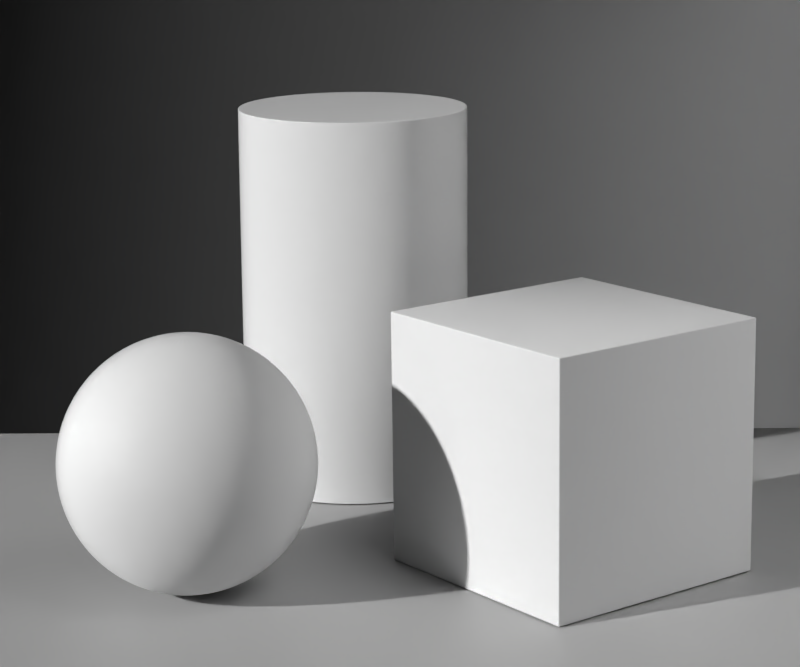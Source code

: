 # Source: crosshatch5.blend  (saved by Blender 2.78.0; exported with 4.5.12 LTS)
import bpy
from mathutils import Matrix  # noqa: F401  (used for matrix-valued properties, if any)

bpy.ops.wm.read_factory_settings(use_empty=True)
scene = bpy.context.scene
scene.name = 'Scene'

# ---- collections
col_collection_1 = bpy.data.collections.new('Collection 1'); scene.collection.children.link(col_collection_1)
col_collection_2 = bpy.data.collections.new('Collection 2'); scene.collection.children.link(col_collection_2)
col_collection_11 = bpy.data.collections.new('Collection 11'); scene.collection.children.link(col_collection_11)

# ---- materials (node trees are filled in below, after node groups)
mat_block = bpy.data.materials.new('block')
mat_block.alpha_threshold = 0.0
mat_block.roughness = 0.5
mat_block.line_color = (0.0, 0.0, 0.0, 1.0)
mat_bounce = bpy.data.materials.new('bounce')
mat_bounce.alpha_threshold = 0.0
mat_bounce.roughness = 0.5
mat_bounce.line_color = (0.0, 0.0, 0.0, 1.0)
mat_floor = bpy.data.materials.new('floor')
mat_floor.alpha_threshold = 0.0
mat_floor.roughness = 0.5
mat_floor.line_color = (0.0, 0.0, 0.0, 1.0)
mat_material = bpy.data.materials.new('Material')
mat_material.alpha_threshold = 0.0
mat_material.roughness = 0.5
mat_material.line_color = (0.0, 0.0, 0.0, 1.0)
mat_keylight_001 = bpy.data.materials.new('keyLight.001')
mat_keylight_001.alpha_threshold = 0.0
mat_keylight_001.roughness = 0.5
mat_keylight = bpy.data.materials.new('keyLight')
mat_keylight.alpha_threshold = 0.0
mat_keylight.roughness = 0.5

# ---- material node trees
mat_block.use_nodes = True; mat_block.node_tree.nodes.clear()
_N = mat_block.node_tree.nodes; _L = mat_block.node_tree.links
n0 = _N.new('ShaderNodeOutputMaterial'); n0.name = 'Material Output'; n0.location = (300, 300)
n1 = _N.new('ShaderNodeBsdfDiffuse'); n1.name = 'Diffuse BSDF'; n1.location = (10, 300)
n1.inputs[0].default_value = (0.01109, 0.01109, 0.01109, 1.0)
n1.inputs[1].default_value = 0.1
_L.new(n1.outputs[0], n0.inputs[0])
n0.is_active_output = True
mat_bounce.use_nodes = True; mat_bounce.node_tree.nodes.clear()
_N = mat_bounce.node_tree.nodes; _L = mat_bounce.node_tree.links
n0 = _N.new('ShaderNodeOutputMaterial'); n0.name = 'Material Output'; n0.location = (460, 300)
n1 = _N.new('ShaderNodeBsdfDiffuse'); n1.name = 'Diffuse BSDF'; n1.location = (10, 300)
n1.inputs[0].default_value = (0.8971, 0.8971, 0.8971, 1.0)
n1.inputs[1].default_value = 0.2
n2 = _N.new('ShaderNodeBsdfAnisotropic'); n2.name = 'Glossy BSDF'; n2.location = (12, 173)
n2.distribution = 'GGX'
n2.inputs[0].default_value = (1.0, 1.0, 1.0, 1.0)
n2.inputs[1].default_value = 0.4472
n3 = _N.new('ShaderNodeFresnel'); n3.name = 'Fresnel'; n3.location = (15, 401)
n3.inputs[0].default_value = 1.45
n4 = _N.new('ShaderNodeMixShader'); n4.name = 'Mix Shader'; n4.location = (240, 301)
_L.new(n1.outputs[0], n4.inputs[1])
_L.new(n4.outputs[0], n0.inputs[0])
_L.new(n3.outputs[0], n4.inputs[0])
_L.new(n2.outputs[0], n4.inputs[2])
n0.is_active_output = True
mat_floor.use_nodes = True; mat_floor.node_tree.nodes.clear()
_N = mat_floor.node_tree.nodes; _L = mat_floor.node_tree.links
n0 = _N.new('ShaderNodeOutputMaterial'); n0.name = 'Material Output'; n0.location = (300, 300)
n1 = _N.new('ShaderNodeBsdfDiffuse'); n1.name = 'Diffuse BSDF'; n1.location = (-190, 200)
n1.inputs[0].default_value = (0.448, 0.448, 0.448, 1.0)
n1.inputs[1].default_value = 0.25
n2 = _N.new('ShaderNodeFresnel'); n2.name = 'Fresnel'; n2.location = (-180, 300)
n2.inputs[0].default_value = 1.45
n3 = _N.new('ShaderNodeBsdfAnisotropic'); n3.name = 'Glossy BSDF'; n3.location = (-185, 80)
n3.distribution = 'GGX'
n3.inputs[0].default_value = (1.0, 1.0, 1.0, 1.0)
n4 = _N.new('ShaderNodeMixShader'); n4.name = 'Mix Shader'; n4.location = (10, 300)
_L.new(n4.outputs[0], n0.inputs[0])
_L.new(n2.outputs[0], n4.inputs[0])
_L.new(n1.outputs[0], n4.inputs[1])
_L.new(n3.outputs[0], n4.inputs[2])
n0.is_active_output = True
mat_material.use_nodes = True; mat_material.node_tree.nodes.clear()
_N = mat_material.node_tree.nodes; _L = mat_material.node_tree.links
n0 = _N.new('ShaderNodeOutputMaterial'); n0.name = 'Material Output'; n0.location = (244, 287)
n1 = _N.new('ShaderNodeBsdfDiffuse'); n1.name = 'Diffuse BSDF'; n1.location = (-206, 287)
n1.inputs[0].default_value = (0.7613, 0.7613, 0.7613, 1.0)
n1.inputs[1].default_value = 0.4
n2 = _N.new('ShaderNodeMixShader'); n2.name = 'Mix Shader'; n2.location = (24, 273)
n3 = _N.new('ShaderNodeFresnel'); n3.name = 'Fresnel'; n3.location = (-199, 389)
n3.inputs[0].default_value = 1.45
n4 = _N.new('ShaderNodeBsdfAnisotropic'); n4.name = 'Glossy BSDF'; n4.location = (-204, 162)
n4.distribution = 'GGX'
n4.inputs[0].default_value = (1.0, 1.0, 1.0, 1.0)
n4.inputs[1].default_value = 0.6325
_L.new(n1.outputs[0], n2.inputs[1])
_L.new(n2.outputs[0], n0.inputs[0])
_L.new(n3.outputs[0], n2.inputs[0])
_L.new(n4.outputs[0], n2.inputs[2])
n0.is_active_output = True
mat_keylight_001.use_nodes = True; mat_keylight_001.node_tree.nodes.clear()
_N = mat_keylight_001.node_tree.nodes; _L = mat_keylight_001.node_tree.links
n0 = _N.new('ShaderNodeOutputMaterial'); n0.name = 'Material Output'; n0.location = (300, 300)
n1 = _N.new('ShaderNodeEmission'); n1.name = 'Emission'; n1.location = (10, 300)
n1.inputs[1].default_value = 100.0
_L.new(n1.outputs[0], n0.inputs[0])
n0.is_active_output = True
mat_keylight.use_nodes = True; mat_keylight.node_tree.nodes.clear()
_N = mat_keylight.node_tree.nodes; _L = mat_keylight.node_tree.links
n0 = _N.new('ShaderNodeOutputMaterial'); n0.name = 'Material Output'; n0.location = (300, 300)
n1 = _N.new('ShaderNodeEmission'); n1.name = 'Emission'; n1.location = (10, 300)
n1.inputs[1].default_value = 8000.0
_L.new(n1.outputs[0], n0.inputs[0])
n0.is_active_output = True

# ---- world
world_world = bpy.data.worlds.new('World'); scene.world = world_world
world_world.color = (0.0, 0.0, 0.0)
world_world.use_sun_shadow = False
world_world.sun_shadow_jitter_overblur = 0.0
world_world.cycles.sampling_method = 'MANUAL'

# ---- cameras
cam_camera = bpy.data.cameras.new('Camera')
cam_camera.sensor_fit = 'HORIZONTAL'
cam_camera.clip_end = 100.0
cam_camera.lens = 105.0
cam_camera.ortho_scale = 7.314
cam_camera.dof.focus_distance = 0.0

# ---- meshes
me_plane_006 = bpy.data.meshes.new('Plane.006')
me_plane_006.from_pydata([(-2.0, -4.0, -2.235e-08), (2.0, -4.0, -2.235e-08), (-2.0, 0.0, -2.235e-08), (2.0, 0.0, -2.235e-08)], [], [(0, 1, 3, 2)])
me_plane_006.materials.append(mat_block)
me_plane_006.use_remesh_preserve_volume = False
me_plane_006.use_remesh_preserve_attributes = False
me_plane_006.use_mirror_vertex_groups = False
me_plane_006.update()
me_plane_005 = bpy.data.meshes.new('Plane.005')
me_plane_005.from_pydata([(-2.0, -2.0, 0.0), (2.0, -2.0, 0.0), (-2.0, 2.0, 0.0), (2.0, 2.0, 0.0)], [], [(0, 1, 3, 2)])
me_plane_005.materials.append(mat_bounce)
me_plane_005.use_remesh_preserve_volume = False
me_plane_005.use_remesh_preserve_attributes = False
me_plane_005.use_mirror_vertex_groups = False
me_plane_005.update()
me_plane = bpy.data.meshes.new('Plane')
me_plane.from_pydata([(-2.0, -2.0, 0.0), (2.0, -2.0, 0.0), (-2.0, 2.0, 0.0), (2.0, 2.0, 0.0)], [], [(0, 1, 3, 2)])
me_plane.materials.append(mat_floor)
me_plane.use_remesh_preserve_volume = False
me_plane.use_remesh_preserve_attributes = False
me_plane.use_mirror_vertex_groups = False
me_plane.update()
me_sphere = bpy.data.meshes.new('Sphere')
me_sphere.from_pydata([(0.01903, 0.09567, 0.9904), (0.03733, 0.1877, 0.9619), (0.05419, 0.2724, 0.9157), (0.06897, 0.3468, 0.8536), (0.08111, 0.4077, 0.7778), (0.09012, 0.4531, 0.6913), (0.09567, 0.481, 0.5975), (0.09755, 0.4904, 0.5), (0.09567, 0.481, 0.4025), (0.09012, 0.4531, 0.3087), (0.08111, 0.4077, 0.2222), (0.06897, 0.3468, 0.1464), (0.05419, 0.2724, 0.08427), (0.03733, 0.1877, 0.03806), (0.01903, 0.09567, 0.009607), (0.03733, 0.09012, 0.9904), (0.07322, 0.1768, 0.9619), (0.1063, 0.2566, 0.9157), (0.1353, 0.3266, 0.8536), (0.1591, 0.3841, 0.7778), (0.1768, 0.4268, 0.6913), (0.1877, 0.4531, 0.5975), (0.1913, 0.4619, 0.5), (0.1877, 0.4531, 0.4025), (0.1768, 0.4268, 0.3087), (0.1591, 0.3841, 0.2222), (0.1353, 0.3266, 0.1464), (0.1063, 0.2566, 0.08427), (0.07322, 0.1768, 0.03806), (0.03733, 0.09012, 0.009607), (0.05419, 0.08111, 0.9904), (0.1063, 0.1591, 0.9619), (0.1543, 0.231, 0.9157), (0.1964, 0.294, 0.8536), (0.231, 0.3457, 0.7778), (0.2566, 0.3841, 0.6913), (0.2724, 0.4077, 0.5975), (0.2778, 0.4157, 0.5), (0.2724, 0.4077, 0.4025), (0.2566, 0.3841, 0.3087), (0.231, 0.3457, 0.2222), (0.1964, 0.294, 0.1464), (0.1543, 0.231, 0.08427), (0.1063, 0.1591, 0.03806), (0.05419, 0.08111, 0.009607), (0.06897, 0.06897, 0.9904), (0.1353, 0.1353, 0.9619), (0.1964, 0.1964, 0.9157), (0.25, 0.25, 0.8536), (0.294, 0.294, 0.7778), (0.3266, 0.3266, 0.6913), (0.3468, 0.3468, 0.5975), (0.3536, 0.3536, 0.5), (0.3468, 0.3468, 0.4025), (0.3266, 0.3266, 0.3087), (0.294, 0.294, 0.2222), (0.25, 0.25, 0.1464), (0.1964, 0.1964, 0.08427), (0.1353, 0.1353, 0.03806), (0.06897, 0.06897, 0.009607), (0.08111, 0.05419, 0.9904), (0.1591, 0.1063, 0.9619), (0.231, 0.1543, 0.9157), (0.294, 0.1964, 0.8536), (0.3457, 0.231, 0.7778), (0.3841, 0.2566, 0.6913), (0.4077, 0.2724, 0.5975), (0.4157, 0.2778, 0.5), (0.4077, 0.2724, 0.4025), (0.3841, 0.2566, 0.3087), (0.3457, 0.231, 0.2222), (0.294, 0.1964, 0.1464), (0.231, 0.1543, 0.08427), (0.1591, 0.1063, 0.03806), (0.08111, 0.05419, 0.009607), (0.09012, 0.03733, 0.9904), (0.1768, 0.07322, 0.9619), (0.2566, 0.1063, 0.9157), (0.3266, 0.1353, 0.8536), (0.3841, 0.1591, 0.7778), (0.4268, 0.1768, 0.6913), (0.4531, 0.1877, 0.5975), (0.4619, 0.1913, 0.5), (0.4531, 0.1877, 0.4025), (0.4268, 0.1768, 0.3087), (0.3841, 0.1591, 0.2222), (0.3266, 0.1353, 0.1464), (0.2566, 0.1063, 0.08427), (0.1768, 0.07322, 0.03806), (0.09012, 0.03733, 0.009607), (0.09567, 0.01903, 0.9904), (0.1877, 0.03733, 0.9619), (0.2724, 0.05419, 0.9157), (0.3468, 0.06897, 0.8536), (0.4077, 0.08111, 0.7778), (0.4531, 0.09012, 0.6913), (0.481, 0.09567, 0.5975), (0.4904, 0.09754, 0.5), (0.481, 0.09567, 0.4025), (0.4531, 0.09012, 0.3087), (0.4077, 0.08111, 0.2222), (0.3468, 0.06897, 0.1464), (0.2724, 0.05419, 0.08427), (0.1877, 0.03733, 0.03806), (0.09567, 0.01903, 0.009607), (0.09755, -1.633e-07, 0.9904), (0.1913, -1.596e-07, 0.9619), (0.2778, -1.559e-07, 0.9157), (0.3536, -1.596e-07, 0.8536), (0.4157, -1.67e-07, 0.7778), (0.4619, -1.372e-07, 0.6913), (0.4904, -1.968e-07, 0.5975), (0.5, -1.894e-07, 0.5), (0.4904, -1.968e-07, 0.4025), (0.4619, -1.149e-07, 0.3087), (0.4157, -1.67e-07, 0.2222), (0.3536, -1.596e-07, 0.1464), (0.2778, -1.708e-07, 0.08427), (0.1913, -1.521e-07, 0.03806), (0.09755, -1.54e-07, 0.009607), (0.09567, -0.01903, 0.9904), (0.1877, -0.03733, 0.9619), (0.2724, -0.05419, 0.9157), (0.3468, -0.06898, 0.8536), (0.4077, -0.08111, 0.7778), (0.4531, -0.09012, 0.6913), (0.481, -0.09567, 0.5975), (0.4904, -0.09755, 0.5), (0.481, -0.09567, 0.4025), (0.4531, -0.09012, 0.3087), (0.4077, -0.08111, 0.2222), (0.3468, -0.06898, 0.1464), (0.2724, -0.05419, 0.08427), (0.1877, -0.03733, 0.03806), (0.09567, -0.01903, 0.009607), (0.09012, -0.03733, 0.9904), (0.1768, -0.07322, 0.9619), (0.2566, -0.1063, 0.9157), (0.3266, -0.1353, 0.8536), (0.3841, -0.1591, 0.7778), (0.4268, -0.1768, 0.6913), (0.4531, -0.1877, 0.5975), (0.4619, -0.1913, 0.5), (0.4531, -0.1877, 0.4025), (0.4268, -0.1768, 0.3087), (0.3841, -0.1591, 0.2222), (0.3266, -0.1353, 0.1464), (0.2566, -0.1063, 0.08427), (0.1768, -0.07322, 0.03806), (0.09012, -0.03733, 0.009607), (0.08111, -0.05419, 0.9904), (0.1591, -0.1063, 0.9619), (0.231, -0.1543, 0.9157), (0.294, -0.1964, 0.8536), (0.3457, -0.231, 0.7778), (0.3841, -0.2566, 0.6913), (0.4077, -0.2724, 0.5975), (0.4157, -0.2778, 0.5), (0.4077, -0.2724, 0.4025), (0.3841, -0.2566, 0.3087), (0.3457, -0.231, 0.2222), (0.294, -0.1964, 0.1464), (0.231, -0.1543, 0.08427), (0.1591, -0.1063, 0.03806), (0.08111, -0.05419, 0.009607), (0.06897, -0.06898, 0.9904), (0.1353, -0.1353, 0.9619), (0.1964, -0.1964, 0.9157), (0.25, -0.25, 0.8536), (0.294, -0.294, 0.7778), (0.3266, -0.3266, 0.6913), (0.3468, -0.3468, 0.5975), (0.3536, -0.3536, 0.5), (0.3468, -0.3468, 0.4025), (0.3266, -0.3266, 0.3087), (0.294, -0.294, 0.2222), (0.25, -0.25, 0.1464), (0.1964, -0.1964, 0.08427), (0.1353, -0.1353, 0.03806), (0.06897, -0.06898, 0.009607), (0.05419, -0.08111, 0.9904), (0.1063, -0.1591, 0.9619), (0.1543, -0.231, 0.9157), (0.1964, -0.294, 0.8536), (0.231, -0.3457, 0.7778), (0.2566, -0.3841, 0.6913), (0.2724, -0.4077, 0.5975), (0.2778, -0.4157, 0.5), (0.2724, -0.4077, 0.4025), (0.2566, -0.3841, 0.3087), (0.231, -0.3457, 0.2222), (0.1964, -0.294, 0.1464), (0.1543, -0.231, 0.08427), (0.1063, -0.1591, 0.03806), (0.05419, -0.08111, 0.009607), (0.03733, -0.09012, 0.9904), (0.07322, -0.1768, 0.9619), (0.1063, -0.2566, 0.9157), (0.1353, -0.3266, 0.8536), (0.1591, -0.3841, 0.7778), (0.1768, -0.4268, 0.6913), (0.1877, -0.4531, 0.5975), (0.1913, -0.4619, 0.5), (0.1877, -0.4531, 0.4025), (0.1768, -0.4268, 0.3087), (0.1591, -0.3841, 0.2222), (0.1353, -0.3266, 0.1464), (0.1063, -0.2566, 0.08427), (0.07322, -0.1768, 0.03806), (0.03733, -0.09012, 0.009607), (0.01903, -0.09567, 0.9904), (0.03733, -0.1877, 0.9619), (0.05419, -0.2724, 0.9157), (0.06897, -0.3468, 0.8536), (0.08111, -0.4077, 0.7778), (0.09012, -0.4531, 0.6913), (0.09567, -0.481, 0.5975), (0.09755, -0.4904, 0.5), (0.09567, -0.481, 0.4025), (0.09012, -0.4531, 0.3087), (0.08111, -0.4077, 0.2222), (0.06897, -0.3468, 0.1464), (0.05419, -0.2724, 0.08427), (0.03733, -0.1877, 0.03806), (0.01903, -0.09567, 0.009607), (-3.606e-09, -0.09755, 0.9904), (2.061e-08, -0.1913, 0.9619), (1.316e-08, -0.2778, 0.9157), (-1.292e-08, -0.3536, 0.8536), (-4.272e-08, -0.4157, 0.7778), (3.178e-08, -0.4619, 0.6913), (-4.272e-08, -0.4904, 0.5975), (-5.017e-08, -0.5, 0.5), (-4.272e-08, -0.4904, 0.4025), (3.178e-08, -0.4619, 0.3087), (-4.272e-08, -0.4157, 0.2222), (-1.292e-08, -0.3536, 0.1464), (-5.469e-09, -0.2778, 0.08427), (1.982e-09, -0.1913, 0.03806), (1.982e-09, -0.09755, 0.009607), (-0.01903, -0.09567, 0.9904), (-0.03733, -0.1877, 0.9619), (-0.05419, -0.2724, 0.9157), (-0.06897, -0.3468, 0.8536), (-0.08111, -0.4077, 0.7778), (-0.09012, -0.4531, 0.6913), (-0.09567, -0.481, 0.5975), (-0.09755, -0.4904, 0.5), (-0.09567, -0.481, 0.4025), (-0.09012, -0.4531, 0.3087), (-0.08111, -0.4077, 0.2222), (-0.06897, -0.3468, 0.1464), (-0.05419, -0.2724, 0.08427), (-0.03733, -0.1877, 0.03806), (-0.01903, -0.09567, 0.009607), (-0.03733, -0.09012, 0.9904), (-0.07322, -0.1768, 0.9619), (-0.1063, -0.2566, 0.9157), (-0.1353, -0.3266, 0.8536), (-0.1591, -0.3841, 0.7778), (-0.1768, -0.4268, 0.6913), (-0.1877, -0.4531, 0.5975), (-0.1913, -0.4619, 0.5), (-0.1877, -0.4531, 0.4025), (-0.1768, -0.4268, 0.3087), (-0.1591, -0.3841, 0.2222), (-0.1353, -0.3266, 0.1464), (-0.1063, -0.2566, 0.08427), (-0.07322, -0.1768, 0.03806), (-0.03733, -0.09012, 0.009607), (-0.05419, -0.08111, 0.9904), (-0.1063, -0.1591, 0.9619), (-0.1543, -0.231, 0.9157), (-0.1964, -0.294, 0.8536), (-0.231, -0.3457, 0.7778), (-0.2566, -0.3841, 0.6913), (-0.2724, -0.4077, 0.5975), (-0.2778, -0.4157, 0.5), (-0.2724, -0.4077, 0.4025), (-0.2566, -0.3841, 0.3087), (-0.231, -0.3457, 0.2222), (-0.1964, -0.294, 0.1464), (-0.1543, -0.231, 0.08427), (-0.1063, -0.1591, 0.03806), (-0.05419, -0.08111, 0.009607), (-0.06897, -0.06898, 0.9904), (-0.1353, -0.1353, 0.9619), (-0.1964, -0.1964, 0.9157), (-0.25, -0.25, 0.8536), (-0.294, -0.294, 0.7778), (-0.3266, -0.3266, 0.6913), (-0.3468, -0.3468, 0.5975), (-0.3536, -0.3536, 0.5), (-0.3468, -0.3468, 0.4025), (-0.3266, -0.3266, 0.3087), (-0.294, -0.294, 0.2222), (-0.25, -0.25, 0.1464), (-0.1964, -0.1964, 0.08427), (-0.1353, -0.1353, 0.03806), (-0.06897, -0.06897, 0.009607), (-1.355e-07, -2.534e-07, 1.0), (-0.08111, -0.05419, 0.9904), (-0.1591, -0.1063, 0.9619), (-0.231, -0.1543, 0.9157), (-0.294, -0.1964, 0.8536), (-0.3457, -0.231, 0.7778), (-0.3841, -0.2566, 0.6913), (-0.4077, -0.2724, 0.5975), (-0.4157, -0.2778, 0.5), (-0.4077, -0.2724, 0.4025), (-0.3841, -0.2566, 0.3087), (-0.3457, -0.231, 0.2222), (-0.294, -0.1964, 0.1464), (-0.231, -0.1543, 0.08427), (-0.1591, -0.1063, 0.03806), (-0.08111, -0.05419, 0.009607), (-0.09012, -0.03733, 0.9904), (-0.1768, -0.07322, 0.9619), (-0.2566, -0.1063, 0.9157), (-0.3266, -0.1353, 0.8536), (-0.3841, -0.1591, 0.7778), (-0.4268, -0.1768, 0.6913), (-0.4531, -0.1877, 0.5975), (-0.4619, -0.1913, 0.5), (-0.4531, -0.1877, 0.4025), (-0.4268, -0.1768, 0.3087), (-0.3841, -0.1591, 0.2222), (-0.3266, -0.1353, 0.1464), (-0.2566, -0.1063, 0.08427), (-0.1768, -0.07322, 0.03806), (-0.09012, -0.03733, 0.009607), (-0.09567, -0.01903, 0.9904), (-0.1877, -0.03733, 0.9619), (-0.2724, -0.05419, 0.9157), (-0.3468, -0.06897, 0.8536), (-0.4077, -0.08111, 0.7778), (-0.4531, -0.09012, 0.6913), (-0.481, -0.09567, 0.5975), (-0.4904, -0.09755, 0.5), (-0.481, -0.09567, 0.4025), (-0.4531, -0.09012, 0.3087), (-0.4077, -0.08111, 0.2222), (-0.3468, -0.06897, 0.1464), (-0.2724, -0.05419, 0.08427), (-0.1877, -0.03733, 0.03806), (-0.09567, -0.01903, 0.009607), (-0.09755, -1.559e-07, 0.9904), (-0.1913, -1.41e-07, 0.9619), (-0.2778, -1.41e-07, 0.9157), (-0.3536, -9.254e-08, 0.8536), (-0.4157, -7.019e-08, 0.7778), (-0.4619, -1.596e-07, 0.6913), (-0.4904, -4.783e-08, 0.5975), (-0.5, -7.019e-08, 0.5), (-0.4904, -4.783e-08, 0.4025), (-0.4619, -1.596e-07, 0.3087), (-0.4157, -7.019e-08, 0.2222), (-0.3536, -9.254e-08, 0.1464), (-0.2778, -1.298e-07, 0.08427), (-0.1913, -1.261e-07, 0.03806), (-0.09755, -1.577e-07, 0.009607), (-0.09567, 0.01903, 0.9904), (-0.1877, 0.03733, 0.9619), (-0.2724, 0.05419, 0.9157), (-0.3468, 0.06897, 0.8536), (-0.4077, 0.08111, 0.7778), (-0.4531, 0.09012, 0.6913), (-0.481, 0.09567, 0.5975), (-0.4904, 0.09755, 0.5), (-0.481, 0.09567, 0.4025), (-0.4531, 0.09012, 0.3087), (-0.4077, 0.08111, 0.2222), (-0.3468, 0.06897, 0.1464), (-0.2724, 0.05419, 0.08427), (-0.1877, 0.03733, 0.03806), (-0.09567, 0.01903, 0.009607), (-0.09012, 0.03733, 0.9904), (-0.1768, 0.07322, 0.9619), (-0.2566, 0.1063, 0.9157), (-0.3266, 0.1353, 0.8536), (-0.3841, 0.1591, 0.7778), (-0.4268, 0.1768, 0.6913), (-0.4531, 0.1877, 0.5975), (-0.4619, 0.1913, 0.5), (-0.4531, 0.1877, 0.4025), (-0.4268, 0.1768, 0.3087), (-0.3841, 0.1591, 0.2222), (-0.3266, 0.1353, 0.1464), (-0.2566, 0.1063, 0.08427), (-0.1768, 0.07322, 0.03806), (-0.09012, 0.03733, 0.009607), (-0.08111, 0.05419, 0.9904), (-0.1591, 0.1063, 0.9619), (-0.231, 0.1543, 0.9157), (-0.294, 0.1964, 0.8536), (-0.3457, 0.231, 0.7778), (-0.3841, 0.2566, 0.6913), (-0.4077, 0.2724, 0.5975), (-0.4157, 0.2778, 0.5), (-0.4077, 0.2724, 0.4025), (-0.3841, 0.2566, 0.3087), (-0.3457, 0.231, 0.2222), (-0.294, 0.1964, 0.1464), (-0.231, 0.1543, 0.08427), (-0.1591, 0.1063, 0.03806), (-0.08111, 0.05419, 0.009607), (-0.06897, 0.06897, 0.9904), (-0.1353, 0.1353, 0.9619), (-0.1964, 0.1964, 0.9157), (-0.25, 0.25, 0.8536), (-0.294, 0.294, 0.7778), (-0.3266, 0.3266, 0.6913), (-0.3468, 0.3468, 0.5975), (-0.3536, 0.3536, 0.5), (-0.3468, 0.3468, 0.4025), (-0.3266, 0.3266, 0.3087), (-0.294, 0.294, 0.2222), (-0.25, 0.25, 0.1464), (-0.1964, 0.1964, 0.08427), (-0.1353, 0.1353, 0.03806), (-0.06897, 0.06897, 0.009607), (-0.05419, 0.08111, 0.9904), (-0.1063, 0.1591, 0.9619), (-0.1543, 0.231, 0.9157), (-0.1964, 0.294, 0.8536), (-0.231, 0.3457, 0.7778), (-0.2566, 0.3841, 0.6913), (-0.2724, 0.4077, 0.5975), (-0.2778, 0.4157, 0.5), (-0.2724, 0.4077, 0.4025), (-0.2566, 0.3841, 0.3087), (-0.231, 0.3457, 0.2222), (-0.1964, 0.294, 0.1464), (-0.1543, 0.231, 0.08427), (-0.1063, 0.1591, 0.03806), (-0.05419, 0.08111, 0.009607), (-0.03733, 0.09012, 0.9904), (-0.07322, 0.1768, 0.9619), (-0.1063, 0.2566, 0.9157), (-0.1353, 0.3266, 0.8536), (-0.1591, 0.3841, 0.7778), (-0.1768, 0.4268, 0.6913), (-0.1877, 0.4531, 0.5975), (-0.1913, 0.4619, 0.5), (-0.1877, 0.4531, 0.4025), (-0.1768, 0.4268, 0.3087), (-0.1591, 0.3841, 0.2222), (-0.1353, 0.3266, 0.1464), (-0.1063, 0.2566, 0.08427), (-0.07322, 0.1768, 0.03806), (-0.03733, 0.09012, 0.009607), (-0.01903, 0.09567, 0.9904), (-0.03733, 0.1877, 0.9619), (-0.05419, 0.2724, 0.9157), (-0.06897, 0.3468, 0.8536), (-0.08111, 0.4077, 0.7778), (-0.09012, 0.4531, 0.6913), (-0.09567, 0.481, 0.5975), (-0.09754, 0.4904, 0.5), (-0.09567, 0.481, 0.4025), (-0.09012, 0.4531, 0.3087), (-0.08111, 0.4077, 0.2222), (-0.06897, 0.3468, 0.1464), (-0.05419, 0.2724, 0.08427), (-0.03733, 0.1877, 0.03806), (-0.01903, 0.09567, 0.009607), (1.875e-08, 0.09755, 0.9904), (3.923e-08, 0.1913, 0.9619), (5.414e-08, 0.2778, 0.9157), (7.649e-08, 0.3536, 0.8536), (1.361e-07, 0.4157, 0.7778), (3.178e-08, 0.4619, 0.6913), (1.286e-07, 0.4904, 0.5975), (1.361e-07, 0.5, 0.5), (1.286e-07, 0.4904, 0.4025), (3.178e-08, 0.4619, 0.3087), (1.361e-07, 0.4157, 0.2222), (7.649e-08, 0.3536, 0.1464), (6.159e-08, 0.2778, 0.08427), (3.923e-08, 0.1913, 0.03806), (7.57e-09, 0.09754, 0.009607), (0.0, -1.629e-07, 0.0)], [], [(468, 467, 1, 2), (476, 475, 9, 10), (469, 468, 2, 3), (477, 476, 10, 11), (470, 469, 3, 4), (478, 477, 11, 12), (471, 470, 4, 5), (479, 478, 12, 13), (472, 471, 5, 6), (480, 479, 13, 14), (473, 472, 6, 7), (466, 300, 0), (481, 480, 14), (474, 473, 7, 8), (467, 466, 0, 1), (475, 474, 8, 9), (8, 7, 22, 23), (1, 0, 15, 16), (9, 8, 23, 24), (2, 1, 16, 17), (10, 9, 24, 25), (3, 2, 17, 18), (11, 10, 25, 26), (4, 3, 18, 19), (12, 11, 26, 27), (5, 4, 19, 20), (13, 12, 27, 28), (6, 5, 20, 21), (14, 13, 28, 29), (7, 6, 21, 22), (0, 300, 15), (481, 14, 29), (27, 26, 41, 42), (20, 19, 34, 35), (28, 27, 42, 43), (21, 20, 35, 36), (29, 28, 43, 44), (22, 21, 36, 37), (15, 300, 30), (481, 29, 44), (23, 22, 37, 38), (16, 15, 30, 31), (24, 23, 38, 39), (17, 16, 31, 32), (25, 24, 39, 40), (18, 17, 32, 33), (26, 25, 40, 41), (19, 18, 33, 34), (39, 38, 53, 54), (32, 31, 46, 47), (40, 39, 54, 55), (33, 32, 47, 48), (41, 40, 55, 56), (34, 33, 48, 49), (42, 41, 56, 57), (35, 34, 49, 50), (43, 42, 57, 58), (36, 35, 50, 51), (44, 43, 58, 59), (37, 36, 51, 52), (30, 300, 45), (481, 44, 59), (38, 37, 52, 53), (31, 30, 45, 46), (58, 57, 72, 73), (51, 50, 65, 66), (59, 58, 73, 74), (52, 51, 66, 67), (45, 300, 60), (481, 59, 74), (53, 52, 67, 68), (46, 45, 60, 61), (54, 53, 68, 69), (47, 46, 61, 62), (55, 54, 69, 70), (48, 47, 62, 63), (56, 55, 70, 71), (49, 48, 63, 64), (57, 56, 71, 72), (50, 49, 64, 65), (62, 61, 76, 77), (70, 69, 84, 85), (63, 62, 77, 78), (71, 70, 85, 86), (64, 63, 78, 79), (72, 71, 86, 87), (65, 64, 79, 80), (73, 72, 87, 88), (66, 65, 80, 81), (74, 73, 88, 89), (67, 66, 81, 82), (60, 300, 75), (481, 74, 89), (68, 67, 82, 83), (61, 60, 75, 76), (69, 68, 83, 84), (81, 80, 95, 96), (89, 88, 103, 104), (82, 81, 96, 97), (75, 300, 90), (481, 89, 104), (83, 82, 97, 98), (76, 75, 90, 91), (84, 83, 98, 99), (77, 76, 91, 92), (85, 84, 99, 100), (78, 77, 92, 93), (86, 85, 100, 101), (79, 78, 93, 94), (87, 86, 101, 102), (80, 79, 94, 95), (88, 87, 102, 103), (100, 99, 114, 115), (93, 92, 107, 108), (101, 100, 115, 116), (94, 93, 108, 109), (102, 101, 116, 117), (95, 94, 109, 110), (103, 102, 117, 118), (96, 95, 110, 111), (104, 103, 118, 119), (97, 96, 111, 112), (90, 300, 105), (481, 104, 119), (98, 97, 112, 113), (91, 90, 105, 106), (99, 98, 113, 114), (92, 91, 106, 107), (119, 118, 133, 134), (112, 111, 126, 127), (105, 300, 120), (481, 119, 134), (113, 112, 127, 128), (106, 105, 120, 121), (114, 113, 128, 129), (107, 106, 121, 122), (115, 114, 129, 130), (108, 107, 122, 123), (116, 115, 130, 131), (109, 108, 123, 124), (117, 116, 131, 132), (110, 109, 124, 125), (118, 117, 132, 133), (111, 110, 125, 126), (123, 122, 137, 138), (131, 130, 145, 146), (124, 123, 138, 139), (132, 131, 146, 147), (125, 124, 139, 140), (133, 132, 147, 148), (126, 125, 140, 141), (134, 133, 148, 149), (127, 126, 141, 142), (120, 300, 135), (481, 134, 149), (128, 127, 142, 143), (121, 120, 135, 136), (129, 128, 143, 144), (122, 121, 136, 137), (130, 129, 144, 145), (142, 141, 156, 157), (135, 300, 150), (481, 149, 164), (143, 142, 157, 158), (136, 135, 150, 151), (144, 143, 158, 159), (137, 136, 151, 152), (145, 144, 159, 160), (138, 137, 152, 153), (146, 145, 160, 161), (139, 138, 153, 154), (147, 146, 161, 162), (140, 139, 154, 155), (148, 147, 162, 163), (141, 140, 155, 156), (149, 148, 163, 164), (161, 160, 175, 176), (154, 153, 168, 169), (162, 161, 176, 177), (155, 154, 169, 170), (163, 162, 177, 178), (156, 155, 170, 171), (164, 163, 178, 179), (157, 156, 171, 172), (150, 300, 165), (481, 164, 179), (158, 157, 172, 173), (151, 150, 165, 166), (159, 158, 173, 174), (152, 151, 166, 167), (160, 159, 174, 175), (153, 152, 167, 168), (481, 179, 194), (173, 172, 187, 188), (166, 165, 180, 181), (174, 173, 188, 189), (167, 166, 181, 182), (175, 174, 189, 190), (168, 167, 182, 183), (176, 175, 190, 191), (169, 168, 183, 184), (177, 176, 191, 192), (170, 169, 184, 185), (178, 177, 192, 193), (171, 170, 185, 186), (179, 178, 193, 194), (172, 171, 186, 187), (165, 300, 180), (192, 191, 206, 207), (185, 184, 199, 200), (193, 192, 207, 208), (186, 185, 200, 201), (194, 193, 208, 209), (187, 186, 201, 202), (180, 300, 195), (481, 194, 209), (188, 187, 202, 203), (181, 180, 195, 196), (189, 188, 203, 204), (182, 181, 196, 197), (190, 189, 204, 205), (183, 182, 197, 198), (191, 190, 205, 206), (184, 183, 198, 199), (196, 195, 210, 211), (204, 203, 218, 219), (197, 196, 211, 212), (205, 204, 219, 220), (198, 197, 212, 213), (206, 205, 220, 221), (199, 198, 213, 214), (207, 206, 221, 222), (200, 199, 214, 215), (208, 207, 222, 223), (201, 200, 215, 216), (209, 208, 223, 224), (202, 201, 216, 217), (195, 300, 210), (481, 209, 224), (203, 202, 217, 218), (215, 214, 229, 230), (223, 222, 237, 238), (216, 215, 230, 231), (224, 223, 238, 239), (217, 216, 231, 232), (210, 300, 225), (481, 224, 239), (218, 217, 232, 233), (211, 210, 225, 226), (219, 218, 233, 234), (212, 211, 226, 227), (220, 219, 234, 235), (213, 212, 227, 228), (221, 220, 235, 236), (214, 213, 228, 229), (222, 221, 236, 237), (234, 233, 248, 249), (227, 226, 241, 242), (235, 234, 249, 250), (228, 227, 242, 243), (236, 235, 250, 251), (229, 228, 243, 244), (237, 236, 251, 252), (230, 229, 244, 245), (238, 237, 252, 253), (231, 230, 245, 246), (239, 238, 253, 254), (232, 231, 246, 247), (225, 300, 240), (481, 239, 254), (233, 232, 247, 248), (226, 225, 240, 241), (253, 252, 267, 268), (246, 245, 260, 261), (254, 253, 268, 269), (247, 246, 261, 262), (240, 300, 255), (481, 254, 269), (248, 247, 262, 263), (241, 240, 255, 256), (249, 248, 263, 264), (242, 241, 256, 257), (250, 249, 264, 265), (243, 242, 257, 258), (251, 250, 265, 266), (244, 243, 258, 259), (252, 251, 266, 267), (245, 244, 259, 260), (257, 256, 271, 272), (265, 264, 279, 280), (258, 257, 272, 273), (266, 265, 280, 281), (259, 258, 273, 274), (267, 266, 281, 282), (260, 259, 274, 275), (268, 267, 282, 283), (261, 260, 275, 276), (269, 268, 283, 284), (262, 261, 276, 277), (255, 300, 270), (481, 269, 284), (263, 262, 277, 278), (256, 255, 270, 271), (264, 263, 278, 279), (276, 275, 290, 291), (284, 283, 298, 299), (277, 276, 291, 292), (270, 300, 285), (481, 284, 299), (278, 277, 292, 293), (271, 270, 285, 286), (279, 278, 293, 294), (272, 271, 286, 287), (280, 279, 294, 295), (273, 272, 287, 288), (281, 280, 295, 296), (274, 273, 288, 289), (282, 281, 296, 297), (275, 274, 289, 290), (283, 282, 297, 298), (295, 294, 310, 311), (288, 287, 303, 304), (296, 295, 311, 312), (289, 288, 304, 305), (297, 296, 312, 313), (290, 289, 305, 306), (298, 297, 313, 314), (291, 290, 306, 307), (299, 298, 314, 315), (292, 291, 307, 308), (285, 300, 301), (481, 299, 315), (293, 292, 308, 309), (286, 285, 301, 302), (294, 293, 309, 310), (287, 286, 302, 303), (315, 314, 329, 330), (308, 307, 322, 323), (301, 300, 316), (481, 315, 330), (309, 308, 323, 324), (302, 301, 316, 317), (310, 309, 324, 325), (303, 302, 317, 318), (311, 310, 325, 326), (304, 303, 318, 319), (312, 311, 326, 327), (305, 304, 319, 320), (313, 312, 327, 328), (306, 305, 320, 321), (314, 313, 328, 329), (307, 306, 321, 322), (327, 326, 341, 342), (320, 319, 334, 335), (328, 327, 342, 343), (321, 320, 335, 336), (329, 328, 343, 344), (322, 321, 336, 337), (330, 329, 344, 345), (323, 322, 337, 338), (316, 300, 331), (481, 330, 345), (324, 323, 338, 339), (317, 316, 331, 332), (325, 324, 339, 340), (318, 317, 332, 333), (326, 325, 340, 341), (319, 318, 333, 334), (331, 300, 346), (481, 345, 360), (339, 338, 353, 354), (332, 331, 346, 347), (340, 339, 354, 355), (333, 332, 347, 348), (341, 340, 355, 356), (334, 333, 348, 349), (342, 341, 356, 357), (335, 334, 349, 350), (343, 342, 357, 358), (336, 335, 350, 351), (344, 343, 358, 359), (337, 336, 351, 352), (345, 344, 359, 360), (338, 337, 352, 353), (350, 349, 364, 365), (358, 357, 372, 373), (351, 350, 365, 366), (359, 358, 373, 374), (352, 351, 366, 367), (360, 359, 374, 375), (353, 352, 367, 368), (346, 300, 361), (481, 360, 375), (354, 353, 368, 369), (347, 346, 361, 362), (355, 354, 369, 370), (348, 347, 362, 363), (356, 355, 370, 371), (349, 348, 363, 364), (357, 356, 371, 372), (369, 368, 383, 384), (362, 361, 376, 377), (370, 369, 384, 385), (363, 362, 377, 378), (371, 370, 385, 386), (364, 363, 378, 379), (372, 371, 386, 387), (365, 364, 379, 380), (373, 372, 387, 388), (366, 365, 380, 381), (374, 373, 388, 389), (367, 366, 381, 382), (375, 374, 389, 390), (368, 367, 382, 383), (361, 300, 376), (481, 375, 390), (388, 387, 402, 403), (381, 380, 395, 396), (389, 388, 403, 404), (382, 381, 396, 397), (390, 389, 404, 405), (383, 382, 397, 398), (376, 300, 391), (481, 390, 405), (384, 383, 398, 399), (377, 376, 391, 392), (385, 384, 399, 400), (378, 377, 392, 393), (386, 385, 400, 401), (379, 378, 393, 394), (387, 386, 401, 402), (380, 379, 394, 395), (392, 391, 406, 407), (400, 399, 414, 415), (393, 392, 407, 408), (401, 400, 415, 416), (394, 393, 408, 409), (402, 401, 416, 417), (395, 394, 409, 410), (403, 402, 417, 418), (396, 395, 410, 411), (404, 403, 418, 419), (397, 396, 411, 412), (405, 404, 419, 420), (398, 397, 412, 413), (391, 300, 406), (481, 405, 420), (399, 398, 413, 414), (411, 410, 425, 426), (419, 418, 433, 434), (412, 411, 426, 427), (420, 419, 434, 435), (413, 412, 427, 428), (406, 300, 421), (481, 420, 435), (414, 413, 428, 429), (407, 406, 421, 422), (415, 414, 429, 430), (408, 407, 422, 423), (416, 415, 430, 431), (409, 408, 423, 424), (417, 416, 431, 432), (410, 409, 424, 425), (418, 417, 432, 433), (430, 429, 444, 445), (423, 422, 437, 438), (431, 430, 445, 446), (424, 423, 438, 439), (432, 431, 446, 447), (425, 424, 439, 440), (433, 432, 447, 448), (426, 425, 440, 441), (434, 433, 448, 449), (427, 426, 441, 442), (435, 434, 449, 450), (428, 427, 442, 443), (421, 300, 436), (481, 435, 450), (429, 428, 443, 444), (422, 421, 436, 437), (449, 448, 463, 464), (442, 441, 456, 457), (450, 449, 464, 465), (443, 442, 457, 458), (436, 300, 451), (481, 450, 465), (444, 443, 458, 459), (437, 436, 451, 452), (445, 444, 459, 460), (438, 437, 452, 453), (446, 445, 460, 461), (439, 438, 453, 454), (447, 446, 461, 462), (440, 439, 454, 455), (448, 447, 462, 463), (441, 440, 455, 456), (461, 460, 475, 476), (454, 453, 468, 469), (462, 461, 476, 477), (455, 454, 469, 470), (463, 462, 477, 478), (456, 455, 470, 471), (464, 463, 478, 479), (457, 456, 471, 472), (465, 464, 479, 480), (458, 457, 472, 473), (451, 300, 466), (481, 465, 480), (459, 458, 473, 474), (452, 451, 466, 467), (460, 459, 474, 475), (453, 452, 467, 468)])
me_sphere.polygons.foreach_set('use_smooth', [True] * 512)
me_sphere.materials.append(mat_material)
me_sphere.use_remesh_preserve_volume = False
me_sphere.use_remesh_preserve_attributes = False
me_sphere.use_mirror_vertex_groups = False
me_sphere.update()
me_cylinder = bpy.data.meshes.new('Cylinder')
me_cylinder.from_pydata([(0.004495, 0.5027, 0.0), (0.004495, 0.5027, 1.653), (0.1024, 0.4931, 0.0), (0.1024, 0.4931, 1.653), (0.1965, 0.4645, 0.0), (0.1965, 0.4645, 1.653), (0.2833, 0.4181, 0.0), (0.2833, 0.4181, 1.653), (0.3593, 0.3557, 0.0), (0.3593, 0.3557, 1.653), (0.4217, 0.2797, 0.0), (0.4217, 0.2797, 1.653), (0.468, 0.193, 0.0), (0.468, 0.193, 1.653), (0.4966, 0.09883, 0.0), (0.4966, 0.09883, 1.653), (0.5062, 0.0009465, 0.0), (0.5062, 0.0009465, 1.653), (0.4966, -0.09694, 0.0), (0.4966, -0.09694, 1.653), (0.468, -0.1911, 0.0), (0.468, -0.1911, 1.653), (0.4217, -0.2778, 0.0), (0.4217, -0.2778, 1.653), (0.3593, -0.3538, 0.0), (0.3593, -0.3538, 1.653), (0.2833, -0.4162, 0.0), (0.2833, -0.4162, 1.653), (0.1965, -0.4626, 0.0), (0.1965, -0.4626, 1.653), (0.1024, -0.4912, 0.0), (0.1024, -0.4912, 1.653), (0.004495, -0.5008, 0.0), (0.004495, -0.5008, 1.653), (-0.09339, -0.4912, 0.0), (-0.09339, -0.4912, 1.653), (-0.1875, -0.4626, 0.0), (-0.1875, -0.4626, 1.653), (-0.2743, -0.4162, 0.0), (-0.2743, -0.4162, 1.653), (-0.3503, -0.3538, 0.0), (-0.3503, -0.3538, 1.653), (-0.4127, -0.2778, 0.0), (-0.4127, -0.2778, 1.653), (-0.4591, -0.1911, 0.0), (-0.4591, -0.1911, 1.653), (-0.4876, -0.09694, 0.0), (-0.4876, -0.09694, 1.653), (-0.4973, 0.0009468, 0.0), (-0.4973, 0.0009468, 1.653), (-0.4876, 0.09883, 0.0), (-0.4876, 0.09883, 1.653), (-0.4591, 0.193, 0.0), (-0.4591, 0.193, 1.653), (-0.4127, 0.2797, 0.0), (-0.4127, 0.2797, 1.653), (-0.3503, 0.3557, 0.0), (-0.3503, 0.3557, 1.653), (-0.2743, 0.4181, 0.0), (-0.2743, 0.4181, 1.653), (-0.1875, 0.4645, 0.0), (-0.1875, 0.4645, 1.653), (-0.09339, 0.4931, 0.0), (-0.09339, 0.4931, 1.653)], [], [(0, 1, 3, 2), (2, 3, 5, 4), (4, 5, 7, 6), (6, 7, 9, 8), (8, 9, 11, 10), (10, 11, 13, 12), (12, 13, 15, 14), (14, 15, 17, 16), (16, 17, 19, 18), (18, 19, 21, 20), (20, 21, 23, 22), (22, 23, 25, 24), (24, 25, 27, 26), (26, 27, 29, 28), (28, 29, 31, 30), (30, 31, 33, 32), (32, 33, 35, 34), (34, 35, 37, 36), (36, 37, 39, 38), (38, 39, 41, 40), (40, 41, 43, 42), (42, 43, 45, 44), (44, 45, 47, 46), (46, 47, 49, 48), (48, 49, 51, 50), (50, 51, 53, 52), (52, 53, 55, 54), (54, 55, 57, 56), (56, 57, 59, 58), (58, 59, 61, 60), (3, 1, 63, 61, 59, 57, 55, 53, 51, 49, 47, 45, 43, 41, 39, 37, 35, 33, 31, 29, 27, 25, 23, 21, 19, 17, 15, 13, 11, 9, 7, 5), (60, 61, 63, 62), (62, 63, 1, 0), (0, 2, 4, 6, 8, 10, 12, 14, 16, 18, 20, 22, 24, 26, 28, 30, 32, 34, 36, 38, 40, 42, 44, 46, 48, 50, 52, 54, 56, 58, 60, 62)])
me_cylinder.polygons.foreach_set('use_smooth', [True] * 34)
me_cylinder.materials.append(mat_material)
me_cylinder.use_remesh_preserve_volume = False
me_cylinder.use_remesh_preserve_attributes = False
me_cylinder.use_mirror_vertex_groups = False
me_cylinder.update()
me_cube = bpy.data.meshes.new('Cube')
me_cube.from_pydata([(0.5, 0.5, 0.0), (0.5, -0.5, 0.0), (-0.5, -0.5, 0.0), (-0.5, 0.5, 0.0), (0.5, 0.5, 1.018), (0.5, -0.5, 1.018), (-0.5, -0.5, 1.018), (-0.5, 0.5, 1.018)], [], [(0, 1, 2, 3), (4, 7, 6, 5), (0, 4, 5, 1), (1, 5, 6, 2), (2, 6, 7, 3), (4, 0, 3, 7)])
me_cube.polygons.foreach_set('use_smooth', [True] * 6)
me_cube.materials.append(mat_material)
me_cube.use_remesh_preserve_volume = False
me_cube.use_remesh_preserve_attributes = False
me_cube.use_mirror_vertex_groups = False
me_cube.update()
me_plane_004 = bpy.data.meshes.new('Plane.004')
me_plane_004.from_pydata([(-2.0, -2.0, 0.0), (2.0, -2.0, 0.0), (-2.0, 2.0, 0.0), (2.0, 2.0, 0.0)], [], [(0, 1, 3, 2)])
me_plane_004.materials.append(mat_bounce)
me_plane_004.use_remesh_preserve_volume = False
me_plane_004.use_remesh_preserve_attributes = False
me_plane_004.use_mirror_vertex_groups = False
me_plane_004.update()
me_plane_003 = bpy.data.meshes.new('Plane.003')
me_plane_003.from_pydata([(-2.0, -2.0, 0.0), (2.0, -2.0, 0.0), (-2.0, 2.0, 0.0), (2.0, 2.0, 0.0)], [], [(0, 1, 3, 2)])
me_plane_003.materials.append(mat_bounce)
me_plane_003.use_remesh_preserve_volume = False
me_plane_003.use_remesh_preserve_attributes = False
me_plane_003.use_mirror_vertex_groups = False
me_plane_003.update()
me_plane_002 = bpy.data.meshes.new('Plane.002')
me_plane_002.from_pydata([(-1.0, -1.0, 0.0), (1.0, -1.0, 0.0), (-1.0, 1.0, 0.0), (1.0, 1.0, 0.0)], [], [(0, 1, 3, 2)])
me_plane_002.materials.append(mat_keylight_001)
me_plane_002.use_remesh_preserve_volume = False
me_plane_002.use_remesh_preserve_attributes = False
me_plane_002.use_mirror_vertex_groups = False
me_plane_002.update()
me_plane_001 = bpy.data.meshes.new('Plane.001')
me_plane_001.from_pydata([(-1.0, -1.0, 0.0), (1.0, -1.0, 0.0), (-1.0, 1.0, 0.0), (1.0, 1.0, 0.0)], [], [(0, 1, 3, 2)])
me_plane_001.materials.append(mat_keylight)
me_plane_001.use_remesh_preserve_volume = False
me_plane_001.use_remesh_preserve_attributes = False
me_plane_001.use_mirror_vertex_groups = False
me_plane_001.update()

# ---- objects
ob_plane_001 = bpy.data.objects.new('Plane.001', me_plane_006)
ob_plane_004 = bpy.data.objects.new('Plane.004', me_plane_005)
ob_plane = bpy.data.objects.new('Plane', me_plane)
ob_sphere = bpy.data.objects.new('Sphere', me_sphere)
ob_cylinder = bpy.data.objects.new('Cylinder', me_cylinder)
ob_cube = bpy.data.objects.new('Cube', me_cube)
ob_camera = bpy.data.objects.new('Camera', cam_camera)
ob_plane_003 = bpy.data.objects.new('Plane.003', me_plane_004)
ob_plane_002 = bpy.data.objects.new('Plane.002', me_plane_003)
ob_keylight_001 = bpy.data.objects.new('KeyLight.001', me_plane_002)
ob_keylight = bpy.data.objects.new('KeyLight', me_plane_001)

# ---- transforms, parenting, visibility, modifiers, constraints
ob_plane_001.location = (-14.85, -7.165, 6.884)
ob_plane_001.rotation_euler = (-2.953, 1.997, 0.8428)
ob_plane_001.scale = (0.25, 0.25, 1.251)
ob_plane_001.lineart.crease_threshold = 0.0
ob_plane_004.location = (0.0, 21.0, -2.0)
ob_plane_004.rotation_euler = (1.571, -0.0, 0.0)
ob_plane_004.scale = (2.8, 2.0, 1.6)
ob_plane_004.lineart.crease_threshold = 0.0
ob_plane.location = (0.0, 0.1497, 0.0)
ob_plane.lineart.crease_threshold = 0.0
ob_sphere.location = (-0.8336, -0.1045, 0.005)
ob_sphere.scale = (1.008, 1.008, 1.008)
ob_sphere.lineart.crease_threshold = 0.0
ob_sphere.cycles.use_adaptive_subdivision = True
_m = ob_sphere.modifiers.new('Subsurf', 'SUBSURF')
_m.uv_smooth = 'PRESERVE_CORNERS'
_m.quality = 2
_m.levels = 2
_m.show_only_control_edges = False
ob_cylinder.location = (-0.2277, 1.461, 0.005)
ob_cylinder.lineart.crease_threshold = 0.0
ob_cylinder.cycles.use_adaptive_subdivision = True
_m = ob_cylinder.modifiers.new('Bevel', 'BEVEL')
_m.width = 0.005
_m.width_pct = 0.005
_m.segments = 3
_m.spread = 0.0
_m = ob_cylinder.modifiers.new('Subsurf', 'SUBSURF')
_m.uv_smooth = 'PRESERVE_CORNERS'
_m.levels = 2
_m.render_levels = 3
_m.show_only_control_edges = False
ob_cube.location = (0.6476, 0.1469, 0.005)
ob_cube.rotation_euler = (0.003782, -0.002883, -0.9154)
ob_cube.lock_rotations_4d = False
ob_cube.empty_display_type = 'ARROWS'
ob_cube.lineart.crease_threshold = 0.0
_m = ob_cube.modifiers.new('Bevel', 'BEVEL')
_m.width = 0.005
_m.width_pct = 0.005
_m.segments = 3
_m.limit_method = 'NONE'
_m.spread = 0.0
ob_camera.location = (0.009536, -8.643, 3.027)
ob_camera.rotation_euler = (1.339, 0.007918, 0.001582)
ob_camera.lock_rotations_4d = False
ob_camera.empty_display_type = 'ARROWS'
ob_camera.color = (0.0, 0.0, 0.0, 0.0)
ob_camera.display_type = 'WIRE'
ob_camera.lineart.crease_threshold = 0.0
ob_plane_003.location = (5.5, 18.0, -2.0)
ob_plane_003.rotation_euler = (1.467e-06, 1.571, 0.0)
ob_plane_003.scale = (1.75, 1.25, 0.5)
ob_plane_003.lineart.crease_threshold = 0.0
ob_plane_002.location = (1.844, -0.9997, 2.419)
ob_plane_002.rotation_euler = (1.467e-06, 1.309, 0.0)
ob_plane_002.scale = (1.75, 1.25, 0.5)
ob_plane_002.lineart.crease_threshold = 0.0
ob_keylight_001.location = (-15.69, -9.366, 0.8066)
ob_keylight_001.rotation_euler = (1.345, 1.939, 1.978)
ob_keylight_001.scale = (0.2, 0.2, 1.251)
ob_keylight_001.lineart.crease_threshold = 0.0
ob_keylight.location = (-15.19, -7.654, 7.066)
ob_keylight.rotation_euler = (0.1326, 1.987, 0.7681)
ob_keylight.scale = (0.2, 0.2, 1.251)
ob_keylight.lineart.crease_threshold = 0.0

# ---- collection membership
col_collection_1.objects.link(ob_plane_001)
col_collection_1.objects.link(ob_plane_004)
col_collection_1.objects.link(ob_plane)
col_collection_1.objects.link(ob_sphere)
col_collection_1.objects.link(ob_cylinder)
col_collection_1.objects.link(ob_cube)
col_collection_1.objects.link(ob_camera)
col_collection_2.objects.link(ob_plane_003)
col_collection_2.objects.link(ob_plane_002)
col_collection_11.objects.link(ob_keylight_001)
col_collection_11.objects.link(ob_keylight)

# ---- scene / render settings (as saved in the file)
scene.camera = ob_camera
scene.frame_start = 1; scene.frame_end = 250; scene.frame_set(1)
scene.render.engine = 'CYCLES'
scene.render.resolution_x = 1024
scene.render.resolution_y = 854
scene.render.dither_intensity = 0.0
scene.render.use_border = True
scene.cycles.feature_set = 'EXPERIMENTAL'
scene.cycles.use_denoising = False
scene.cycles.samples = 1600
scene.cycles.sampling_pattern = 'TABULATED_SOBOL'
scene.cycles.light_sampling_threshold = 0.0
scene.cycles.use_adaptive_sampling = False
scene.cycles.use_light_tree = False
scene.cycles.blur_glossy = 0.0
scene.cycles.sample_clamp_indirect = 5.0
scene.view_settings.view_transform = 'Raw'
scene.view_settings.gamma = 2.2
scene.view_settings.use_curve_mapping = True
scene.view_settings.curve_mapping.use_clip = True
scene.view_settings.curve_mapping.clip_max_x = 1.0
scene.view_settings.curve_mapping.clip_max_y = 1.0
scene.view_settings.curve_mapping.extend = 'EXTRAPOLATED'
scene.view_settings.curve_mapping.white_level = (1.0, 1.0, 1.0)
_c = scene.view_settings.curve_mapping.curves[0]
while len(_c.points) > 2: _c.points.remove(_c.points[-1])
_c.points[0].location = (0.0, 0.0); _c.points[0].handle_type = 'AUTO'
_c.points[1].location = (1.0, 1.0); _c.points[1].handle_type = 'AUTO'
_c = scene.view_settings.curve_mapping.curves[1]
while len(_c.points) > 2: _c.points.remove(_c.points[-1])
_c.points[0].location = (0.0, 0.0); _c.points[0].handle_type = 'AUTO'
_c.points[1].location = (1.0, 1.0); _c.points[1].handle_type = 'AUTO'
_c = scene.view_settings.curve_mapping.curves[2]
while len(_c.points) > 2: _c.points.remove(_c.points[-1])
_c.points[0].location = (0.0, 0.0); _c.points[0].handle_type = 'AUTO'
_c.points[1].location = (1.0, 1.0); _c.points[1].handle_type = 'AUTO'
_c = scene.view_settings.curve_mapping.curves[3]
while len(_c.points) > 2: _c.points.remove(_c.points[-1])
_c.points[0].location = (0.0, 0.0); _c.points[0].handle_type = 'AUTO'
_c.points[1].location = (0.04569, 0.02075); _c.points[1].handle_type = 'AUTO'
_p = _c.points.new(0.1818, 0.13575); _p.handle_type = 'AUTO'
_p = _c.points.new(0.95541, 0.893); _p.handle_type = 'AUTO'
_p = _c.points.new(1.0, 1.0); _p.handle_type = 'AUTO'
scene.view_settings.curve_mapping.update()
bpy.context.view_layer.update()
